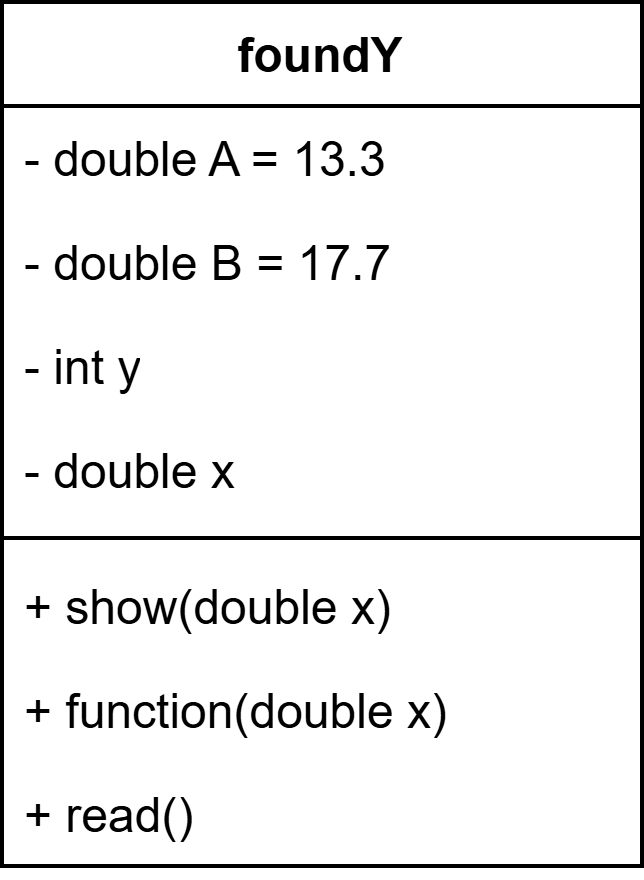

The diagram above was exported from draw.io. Its source (the exported page's mxGraphModel, read from the mxfile embedded in the PNG):
<mxGraphModel dx="984" dy="527" grid="1" gridSize="10" guides="1" tooltips="1" connect="1" arrows="1" fold="1" page="1" pageScale="1" pageWidth="827" pageHeight="1169" math="0" shadow="0">
  <root>
    <mxCell id="0" />
    <mxCell id="1" parent="0" />
    <mxCell id="ti4Q8k0NLlM5tZ7954nM-18" value="foundY" style="swimlane;fontStyle=1;align=center;verticalAlign=top;childLayout=stackLayout;horizontal=1;startSize=26;horizontalStack=0;resizeParent=1;resizeParentMax=0;resizeLast=0;collapsible=1;marginBottom=0;whiteSpace=wrap;html=1;" vertex="1" parent="1">
      <mxGeometry x="254" y="270" width="160" height="216" as="geometry">
        <mxRectangle x="80" y="180" width="80" height="30" as="alternateBounds" />
      </mxGeometry>
    </mxCell>
    <mxCell id="ti4Q8k0NLlM5tZ7954nM-19" value="&lt;div&gt;- double A = 13.3&lt;/div&gt;" style="text;strokeColor=none;fillColor=none;align=left;verticalAlign=top;spacingLeft=4;spacingRight=4;overflow=hidden;rotatable=0;points=[[0,0.5],[1,0.5]];portConstraint=eastwest;whiteSpace=wrap;html=1;" vertex="1" parent="ti4Q8k0NLlM5tZ7954nM-18">
      <mxGeometry y="26" width="160" height="26" as="geometry" />
    </mxCell>
    <mxCell id="ti4Q8k0NLlM5tZ7954nM-20" value="- double B = 17.7" style="text;strokeColor=none;fillColor=none;align=left;verticalAlign=top;spacingLeft=4;spacingRight=4;overflow=hidden;rotatable=0;points=[[0,0.5],[1,0.5]];portConstraint=eastwest;whiteSpace=wrap;html=1;" vertex="1" parent="ti4Q8k0NLlM5tZ7954nM-18">
      <mxGeometry y="52" width="160" height="26" as="geometry" />
    </mxCell>
    <mxCell id="ti4Q8k0NLlM5tZ7954nM-27" value="- int y" style="text;strokeColor=none;fillColor=none;align=left;verticalAlign=top;spacingLeft=4;spacingRight=4;overflow=hidden;rotatable=0;points=[[0,0.5],[1,0.5]];portConstraint=eastwest;whiteSpace=wrap;html=1;" vertex="1" parent="ti4Q8k0NLlM5tZ7954nM-18">
      <mxGeometry y="78" width="160" height="26" as="geometry" />
    </mxCell>
    <mxCell id="ti4Q8k0NLlM5tZ7954nM-28" value="- double x" style="text;strokeColor=none;fillColor=none;align=left;verticalAlign=top;spacingLeft=4;spacingRight=4;overflow=hidden;rotatable=0;points=[[0,0.5],[1,0.5]];portConstraint=eastwest;whiteSpace=wrap;html=1;" vertex="1" parent="ti4Q8k0NLlM5tZ7954nM-18">
      <mxGeometry y="104" width="160" height="26" as="geometry" />
    </mxCell>
    <mxCell id="ti4Q8k0NLlM5tZ7954nM-21" value="" style="line;strokeWidth=1;fillColor=none;align=left;verticalAlign=middle;spacingTop=-1;spacingLeft=3;spacingRight=3;rotatable=0;labelPosition=right;points=[];portConstraint=eastwest;strokeColor=inherit;" vertex="1" parent="ti4Q8k0NLlM5tZ7954nM-18">
      <mxGeometry y="130" width="160" height="8" as="geometry" />
    </mxCell>
    <mxCell id="ti4Q8k0NLlM5tZ7954nM-22" value="+ show(double x)" style="text;strokeColor=none;fillColor=none;align=left;verticalAlign=top;spacingLeft=4;spacingRight=4;overflow=hidden;rotatable=0;points=[[0,0.5],[1,0.5]];portConstraint=eastwest;whiteSpace=wrap;html=1;" vertex="1" parent="ti4Q8k0NLlM5tZ7954nM-18">
      <mxGeometry y="138" width="160" height="26" as="geometry" />
    </mxCell>
    <mxCell id="ti4Q8k0NLlM5tZ7954nM-29" value="+&amp;nbsp;&lt;span style=&quot;background-color: transparent;&quot;&gt;function(double x)&lt;/span&gt;&lt;div&gt;&lt;span style=&quot;background-color: transparent; color: light-dark(rgb(0, 0, 0), rgb(255, 255, 255));&quot;&gt;&lt;br&gt;&lt;/span&gt;&lt;/div&gt;" style="text;strokeColor=none;fillColor=none;align=left;verticalAlign=top;spacingLeft=4;spacingRight=4;overflow=hidden;rotatable=0;points=[[0,0.5],[1,0.5]];portConstraint=eastwest;whiteSpace=wrap;html=1;" vertex="1" parent="ti4Q8k0NLlM5tZ7954nM-18">
      <mxGeometry y="164" width="160" height="26" as="geometry" />
    </mxCell>
    <mxCell id="ti4Q8k0NLlM5tZ7954nM-24" value="+ read()&lt;span style=&quot;color: rgba(0, 0, 0, 0); font-family: monospace; font-size: 0px; text-wrap: nowrap;&quot;&gt;%3CmxGraphModel%3E%3Croot%3E%3CmxCell%20id%3D%220%22%2F%3E%3CmxCell%20id%3D%221%22%20parent%3D%220%22%2F%3E%3CmxCell%20id%3D%222%22%20value%3D%22%2B%20fraction()%22%20style%3D%22text%3BstrokeColor%3Dnone%3BfillColor%3Dnone%3Balign%3Dleft%3BverticalAlign%3Dtop%3BspacingLeft%3D4%3BspacingRight%3D4%3Boverflow%3Dhidden%3Brotatable%3D0%3Bpoints%3D%5B%5B0%2C0.5%5D%2C%5B1%2C0.5%5D%5D%3BportConstraint%3Deastwest%3BwhiteSpace%3Dwrap%3Bhtml%3D1%3B%22%20vertex%3D%221%22%20parent%3D%221%22%3E%3CmxGeometry%20x%3D%2280%22%20y%3D%22266%22%20width%3D%22160%22%20height%3D%2226%22%20as%3D%22geometry%22%2F%3E%3C%2FmxCell%3E%3C%2Froot%3E%3C%2FmxGraphModel%3E&lt;/span&gt;" style="text;strokeColor=none;fillColor=none;align=left;verticalAlign=top;spacingLeft=4;spacingRight=4;overflow=hidden;rotatable=0;points=[[0,0.5],[1,0.5]];portConstraint=eastwest;whiteSpace=wrap;html=1;" vertex="1" parent="ti4Q8k0NLlM5tZ7954nM-18">
      <mxGeometry y="190" width="160" height="26" as="geometry" />
    </mxCell>
  </root>
</mxGraphModel>